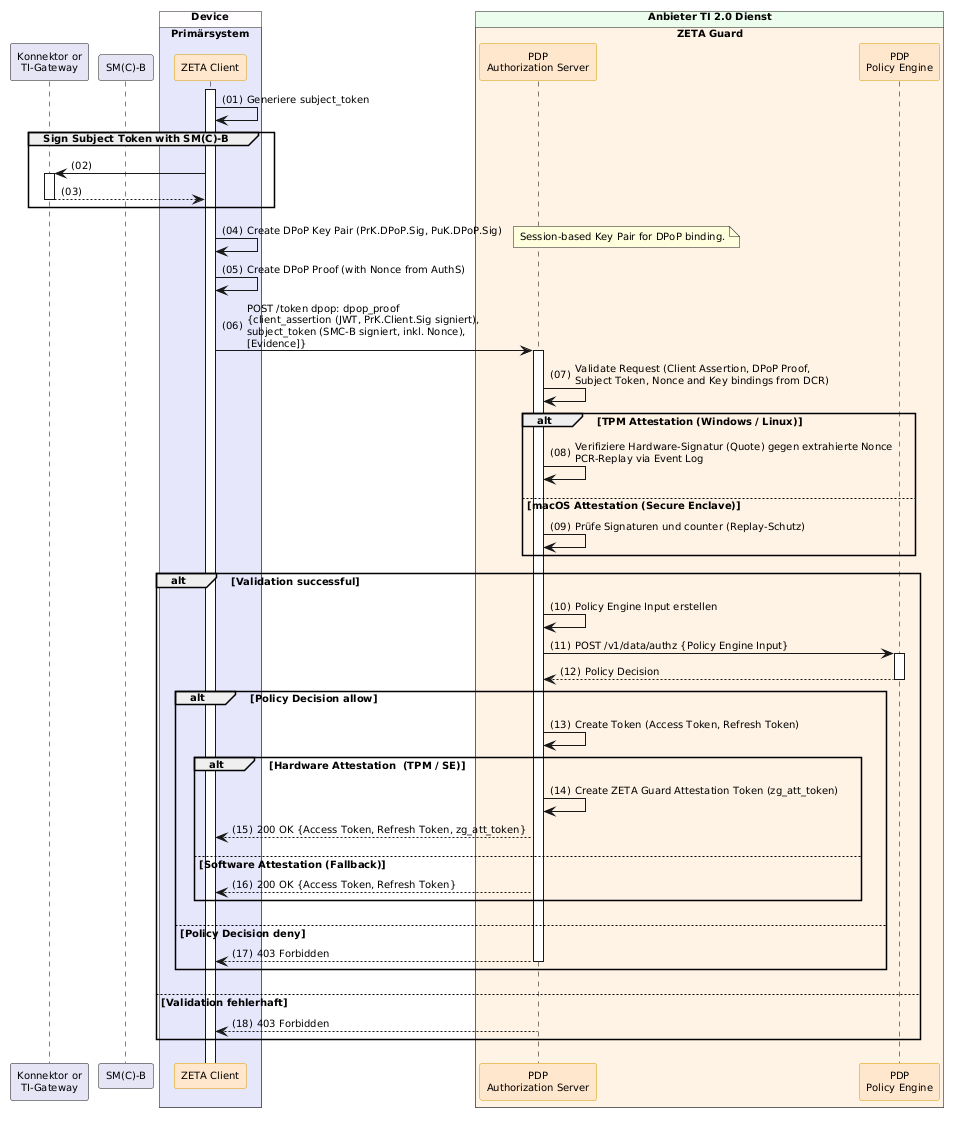

The diagram above was rendered by PlantUML. Its source (embedded in the PNG):
@startuml "token-exchange-with-attestation"
!include ../puml-layout.txt


' title Token Exchange with Attestation

!pragma teoz true

participant Konnektor as "Konnektor or\nTI-Gateway" LEI_COMPONENT_COLOR
participant SMB as "SM(C)-B" LEI_COMPONENT_COLOR
box "Device" DEVICE_COLOR
  box "Primärsystem" PRIMAERSYSTEM_COLOR
    participant Client as "ZETA Client" <<zeta>>
  end box
end box

box "Anbieter TI 2.0 Dienst" PROVIDER_COLOR
  box "ZETA Guard" ZETA_GUARD_COLOR
    participant AuthS as "PDP\nAuthorization Server" <<zeta>>
    participant OPA as "PDP\nPolicy Engine" <<zeta>>
  end box
end box

Client++
Client -> Client: Generiere subject_token

group Sign Subject Token with SM(C)-B
    Client -> Konnektor ++
    Konnektor --> Client -- : 
end

Client -> Client : Create DPoP Key Pair (PrK.DPoP.Sig, PuK.DPoP.Sig)
note right: Session-based Key Pair for DPoP binding.

Client -> Client : Create DPoP Proof (with Nonce from AuthS)
Client -> AuthS++: POST /token dpop: dpop_proof\n{client_assertion (JWT, PrK.Client.Sig signiert),\nsubject_token (SMC-B signiert, inkl. Nonce),\n[Evidence]}

AuthS -> AuthS: Validate Request (Client Assertion, DPoP Proof,\nSubject Token, Nonce and Key bindings from DCR)        
alt TPM Attestation (Windows / Linux)
    AuthS -> AuthS: Verifiziere Hardware-Signatur (Quote) gegen extrahierte Nonce\nPCR-Replay via Event Log
else macOS Attestation (Secure Enclave)
    AuthS -> AuthS: Prüfe Signaturen und counter (Replay-Schutz)
end
alt Validation successful
    AuthS -> AuthS: Policy Engine Input erstellen
    AuthS -> OPA++: POST /v1/data/authz {Policy Engine Input}
    OPA --> AuthS--: Policy Decision

    alt Policy Decision allow
        AuthS -> AuthS: Create Token (Access Token, Refresh Token)
        alt Hardware Attestation  (TPM / SE)
            AuthS -> AuthS: Create ZETA Guard Attestation Token (zg_att_token)
            AuthS --> Client: 200 OK {Access Token, Refresh Token, zg_att_token}
        else Software Attestation (Fallback)
            AuthS --> Client: 200 OK {Access Token, Refresh Token}
        end
    else Policy Decision deny
        AuthS --> Client--: 403 Forbidden
    end
else Validation fehlerhaft
    AuthS --> Client--: 403 Forbidden
end

@enduml